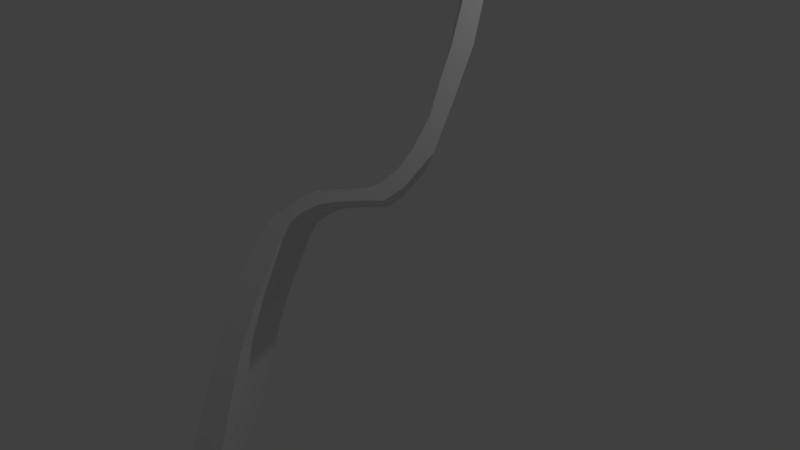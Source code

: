 # Source: Funcion_B1.blend  (saved by Blender 2.79.0; exported with 4.5.12 LTS)
import bpy
from mathutils import Matrix  # noqa: F401  (used for matrix-valued properties, if any)

bpy.ops.wm.read_factory_settings(use_empty=True)
scene = bpy.context.scene
scene.name = 'Scene'

# ---- collections
col_collection_1 = bpy.data.collections.new('Collection 1'); scene.collection.children.link(col_collection_1)

# ---- world
world_world = bpy.data.worlds.new('World'); scene.world = world_world
world_world.color = (0.05088, 0.05088, 0.05088)
world_world.use_sun_shadow = False
world_world.sun_shadow_jitter_overblur = 0.0
world_world.cycles.sampling_method = 'MANUAL'

# ---- cameras
cam_camera = bpy.data.cameras.new('Camera')
cam_camera.clip_end = 100.0
cam_camera.lens = 35.0
cam_camera.sensor_width = 32.0
cam_camera.sensor_height = 18.0
cam_camera.ortho_scale = 7.314
cam_camera.dof.focus_distance = 0.0
cam_camera.dof.aperture_fstop = 128.0

# ---- lights
light_lamp = bpy.data.lights.new('Lamp', 'POINT')
light_lamp.transmission_factor = 0.0
light_lamp.cutoff_distance = 30.0
light_lamp.energy = 100.0
light_lamp.shadow_buffer_clip_start = 1.001
light_lamp.shadow_soft_size = 0.1
light_lamp.shadow_maximum_resolution = 0.006
light_lamp.use_absolute_resolution = True

# ---- meshes
me_plane = bpy.data.meshes.new('Plane')
me_plane.from_pydata([(-3.67, -0.1922, 1.246), (-3.536, -0.1896, 1.193), (-3.433, -0.221, 1.145), (-3.272, -0.2847, 1.066), (-1.203, 1.765, 0.6728), (-1.411, 1.432, 0.6853), (-1.617, 1.1, 0.6972), (-1.812, 0.843, 0.7205), (-2.115, 0.4356, 0.7551), (-2.386, 0.1469, 0.8023), (-2.692, -0.1653, 0.8587), (-2.982, -0.312, 0.9436), (-3.143, -0.3442, 1.002), (-3.778, -0.2229, 1.283), (-3.904, -0.3252, 1.312), (-4.028, -0.4507, 1.334), (-4.205, -0.6283, 1.368), (-4.482, -0.9452, 1.411), (-4.682, -1.224, 1.432), (-4.953, -1.611, 1.458), (-5.175, -1.925, 1.48), (-5.373, -2.218, 1.497), (-5.422, -2.291, 1.501), (-5.566, -2.193, 1.58), (-5.325, -1.815, 1.564), (-5.103, -1.495, 1.543), (-4.808, -1.108, 1.507), (-4.556, -0.7908, 1.474), (-4.287, -0.4811, 1.432), (-4.058, -0.2757, 1.384), (-3.871, -0.1394, 1.338), (-3.678, -0.09824, 1.269), (-3.515, -0.09166, 1.205), (-3.387, -0.1393, 1.144), (-3.28, -0.1853, 1.09), (-3.186, -0.2174, 1.046), (-3.1, -0.2161, 1.012), (-2.964, -0.1744, 0.9661), (-2.813, -0.08424, 0.9244), (-2.602, 0.08678, 0.8764), (-2.444, 0.278, 0.8535), (-2.248, 0.4967, 0.8218), (-2.014, 0.7978, 0.7919), (-1.74, 1.161, 0.7596), (-1.504, 1.53, 0.7438), (-1.311, 1.83, 0.7304), (-2.906, -0.5988, 3.147), (-2.772, -0.5962, 3.094), (-2.669, -0.6276, 3.046), (-2.508, -0.6913, 2.968), (-0.4383, 1.359, 2.574), (-0.6469, 1.025, 2.587), (-0.8529, 0.6934, 2.599), (-1.048, 0.4364, 2.622), (-1.351, 0.02895, 2.657), (-1.622, -0.2597, 2.704), (-1.928, -0.5719, 2.76), (-2.217, -0.7187, 2.845), (-2.379, -0.7508, 2.903), (-3.013, -0.6295, 3.184), (-3.14, -0.7318, 3.213), (-3.263, -0.8573, 3.236), (-3.441, -1.035, 3.269), (-3.718, -1.352, 3.313), (-3.918, -1.63, 3.333), (-4.189, -2.018, 3.36), (-4.411, -2.332, 3.382), (-4.608, -2.625, 3.398), (-4.658, -2.698, 3.403), (-4.801, -2.6, 3.481), (-4.561, -2.221, 3.466), (-4.339, -1.901, 3.445), (-4.044, -1.515, 3.409), (-3.792, -1.197, 3.375), (-3.523, -0.8877, 3.334), (-3.293, -0.6823, 3.285), (-3.107, -0.546, 3.239), (-2.914, -0.5049, 3.171), (-2.75, -0.4983, 3.106), (-2.623, -0.5459, 3.045), (-2.515, -0.5919, 2.992), (-2.421, -0.624, 2.947), (-2.336, -0.6227, 2.913), (-2.2, -0.581, 2.868), (-2.048, -0.4909, 2.826), (-1.838, -0.3199, 2.778), (-1.679, -0.1287, 2.755), (-1.484, 0.09006, 2.723), (-1.249, 0.3912, 2.693), (-0.9759, 0.7542, 2.661), (-0.74, 1.124, 2.645), (-0.547, 1.424, 2.632)], [], [(5, 4, 44), (25, 18, 26), (5, 43, 6), (7, 42, 8), (27, 16, 28), (44, 43, 5), (44, 4, 45), (51, 90, 50), (42, 41, 8), (29, 14, 30), (38, 10, 39), (40, 39, 9), (8, 40, 9), (15, 28, 16), (38, 37, 10), (12, 11, 36), (26, 17, 27), (3, 12, 35), (31, 1, 32), (34, 3, 35), (34, 2, 3), (33, 2, 34), (32, 2, 33), (32, 1, 2), (0, 1, 31), (24, 19, 25), (31, 13, 0), (30, 13, 31), (30, 14, 13), (15, 14, 29), (6, 43, 7), (43, 42, 7), (17, 16, 27), (41, 40, 8), (18, 17, 26), (19, 18, 25), (36, 11, 37), (20, 19, 24), (35, 12, 36), (21, 20, 24), (10, 37, 11), (9, 39, 10), (24, 23, 21), (21, 23, 22), (29, 28, 15), (71, 72, 64), (51, 52, 89), (53, 54, 88), (73, 74, 62), (90, 51, 89), (90, 91, 50), (88, 54, 87), (75, 76, 60), (84, 85, 56), (86, 55, 85), (54, 55, 86), (61, 62, 74), (84, 56, 83), (58, 82, 57), (72, 73, 63), (49, 81, 58), (77, 78, 47), (80, 81, 49), (80, 49, 48), (79, 80, 48), (78, 79, 48), (78, 48, 47), (46, 77, 47), (70, 71, 65), (77, 46, 59), (76, 77, 59), (76, 59, 60), (61, 75, 60), (52, 53, 89), (89, 53, 88), (63, 73, 62), (87, 54, 86), (64, 72, 63), (65, 71, 64), (82, 83, 57), (66, 70, 65), (81, 82, 58), (67, 70, 66), (56, 57, 83), (55, 56, 85), (70, 67, 69), (67, 68, 69), (75, 61, 74), (10, 11, 57, 56), (38, 39, 85, 84), (25, 26, 72, 71), (11, 12, 58, 57), (39, 40, 86, 85), (26, 27, 73, 72), (13, 14, 60, 59), (40, 41, 87, 86), (0, 13, 59, 46), (27, 28, 74, 73), (14, 15, 61, 60), (41, 42, 88, 87), (1, 0, 46, 47), (28, 29, 75, 74), (15, 16, 62, 61), (42, 43, 89, 88), (3, 2, 48, 49), (29, 30, 76, 75), (16, 17, 63, 62), (43, 44, 90, 89), (12, 3, 49, 58), (30, 31, 77, 76), (17, 18, 64, 63), (44, 45, 91, 90), (2, 1, 47, 48), (31, 32, 78, 77), (18, 19, 65, 64), (4, 5, 51, 50), (32, 33, 79, 78), (19, 20, 66, 65), (45, 4, 50, 91), (5, 6, 52, 51), (33, 34, 80, 79), (20, 21, 67, 66), (6, 7, 53, 52), (34, 35, 81, 80), (21, 22, 68, 67), (7, 8, 54, 53), (35, 36, 82, 81), (22, 23, 69, 68), (8, 9, 55, 54), (36, 37, 83, 82), (23, 24, 70, 69), (9, 10, 56, 55), (37, 38, 84, 83), (24, 25, 71, 70)])
me_plane.use_remesh_preserve_volume = False
me_plane.use_remesh_preserve_attributes = False
me_plane.use_mirror_vertex_groups = False
me_plane.update()

# ---- objects
ob_plane = bpy.data.objects.new('Plane', me_plane)
ob_lamp = bpy.data.objects.new('Lamp', light_lamp)
ob_camera = bpy.data.objects.new('Camera', cam_camera)

# ---- transforms, parenting, visibility, modifiers, constraints
ob_plane.location = (2.241, 3.284, 2.682)
ob_plane.rotation_euler = (-14.67, -2.564, -2.491)
ob_plane.scale = (1.276, 1.276, 1.276)
ob_plane.lineart.crease_threshold = 0.0
ob_lamp.location = (4.076, 1.005, 5.904)
ob_lamp.rotation_euler = (0.6503, 0.05522, 1.866)
ob_lamp.lock_rotations_4d = False
ob_lamp.empty_display_type = 'ARROWS'
ob_lamp.color = (0.0, 0.0, 0.0, 0.0)
ob_lamp.lineart.crease_threshold = 0.0
ob_camera.location = (7.481, -6.508, 5.344)
ob_camera.rotation_euler = (1.109, 0.0, 0.8149)
ob_camera.lock_rotations_4d = False
ob_camera.empty_display_type = 'ARROWS'
ob_camera.color = (0.0, 0.0, 0.0, 0.0)
ob_camera.display_type = 'WIRE'
ob_camera.lineart.crease_threshold = 0.0

# ---- collection membership
col_collection_1.objects.link(ob_plane)
col_collection_1.objects.link(ob_lamp)
col_collection_1.objects.link(ob_camera)

# ---- scene / render settings (as saved in the file)
scene.camera = ob_camera
scene.frame_start = 1; scene.frame_end = 250; scene.frame_set(1)
scene.render.engine = 'BLENDER_EEVEE_NEXT'
scene.render.resolution_percentage = 50
scene.render.dither_intensity = 0.0
scene.cycles.use_denoising = False
scene.cycles.samples = 128
scene.cycles.sampling_pattern = 'TABULATED_SOBOL'
scene.cycles.use_adaptive_sampling = False
scene.cycles.use_light_tree = False
scene.cycles.blur_glossy = 0.0
scene.cycles.sample_clamp_indirect = 0.0
scene.view_settings.view_transform = 'Standard'
bpy.context.view_layer.update()
